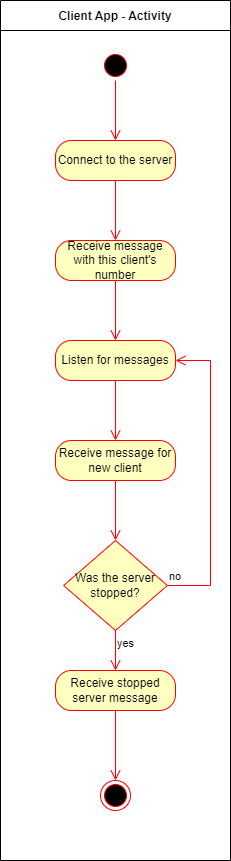

The diagram above was exported from draw.io. Its source (the exported page's mxGraphModel, read from the mxfile embedded in the PNG):
<mxGraphModel dx="1036" dy="614" grid="1" gridSize="10" guides="1" tooltips="1" connect="1" arrows="1" fold="1" page="1" pageScale="1" pageWidth="850" pageHeight="1100" background="#ffffff" math="0" shadow="0">
  <root>
    <mxCell id="0" />
    <mxCell id="1" parent="0" />
    <mxCell id="W3AfpxUtTlE6VXzbGwln-20" value="" style="ellipse;html=1;shape=startState;fillColor=#000000;strokeColor=#ff0000;" parent="1" vertex="1">
      <mxGeometry x="390" y="140" width="30" height="30" as="geometry" />
    </mxCell>
    <mxCell id="W3AfpxUtTlE6VXzbGwln-21" value="" style="edgeStyle=orthogonalEdgeStyle;html=1;verticalAlign=bottom;endArrow=open;endSize=8;strokeColor=#ff0000;rounded=0;" parent="1" source="W3AfpxUtTlE6VXzbGwln-20" edge="1">
      <mxGeometry relative="1" as="geometry">
        <mxPoint x="405" y="230" as="targetPoint" />
      </mxGeometry>
    </mxCell>
    <mxCell id="W3AfpxUtTlE6VXzbGwln-22" value="Connect to the server" style="rounded=1;whiteSpace=wrap;html=1;arcSize=40;fontColor=#000000;fillColor=#ffffc0;strokeColor=#ff0000;" parent="1" vertex="1">
      <mxGeometry x="345" y="230" width="120" height="40" as="geometry" />
    </mxCell>
    <mxCell id="W3AfpxUtTlE6VXzbGwln-23" value="" style="edgeStyle=orthogonalEdgeStyle;html=1;verticalAlign=bottom;endArrow=open;endSize=8;strokeColor=#ff0000;rounded=0;" parent="1" source="W3AfpxUtTlE6VXzbGwln-22" edge="1">
      <mxGeometry relative="1" as="geometry">
        <mxPoint x="405" y="330" as="targetPoint" />
      </mxGeometry>
    </mxCell>
    <mxCell id="W3AfpxUtTlE6VXzbGwln-24" value="Receive message with this client's number" style="rounded=1;whiteSpace=wrap;html=1;arcSize=40;fontColor=#000000;fillColor=#ffffc0;strokeColor=#ff0000;" parent="1" vertex="1">
      <mxGeometry x="345" y="330" width="120" height="40" as="geometry" />
    </mxCell>
    <mxCell id="W3AfpxUtTlE6VXzbGwln-25" value="" style="edgeStyle=orthogonalEdgeStyle;html=1;verticalAlign=bottom;endArrow=open;endSize=8;strokeColor=#ff0000;rounded=0;" parent="1" source="W3AfpxUtTlE6VXzbGwln-24" edge="1">
      <mxGeometry relative="1" as="geometry">
        <mxPoint x="405" y="430" as="targetPoint" />
      </mxGeometry>
    </mxCell>
    <mxCell id="W3AfpxUtTlE6VXzbGwln-26" value="Listen for messages" style="rounded=1;whiteSpace=wrap;html=1;arcSize=40;fontColor=#000000;fillColor=#ffffc0;strokeColor=#ff0000;" parent="1" vertex="1">
      <mxGeometry x="345" y="430" width="120" height="40" as="geometry" />
    </mxCell>
    <mxCell id="W3AfpxUtTlE6VXzbGwln-27" value="" style="edgeStyle=orthogonalEdgeStyle;html=1;verticalAlign=bottom;endArrow=open;endSize=8;strokeColor=#ff0000;rounded=0;" parent="1" source="W3AfpxUtTlE6VXzbGwln-26" edge="1">
      <mxGeometry relative="1" as="geometry">
        <mxPoint x="405" y="530" as="targetPoint" />
      </mxGeometry>
    </mxCell>
    <mxCell id="W3AfpxUtTlE6VXzbGwln-40" value="Client App - Activity" style="swimlane;startSize=30;container=0;" parent="1" vertex="1">
      <mxGeometry x="290" y="90" width="230" height="860" as="geometry" />
    </mxCell>
    <mxCell id="DrR3-pgLfoPzQg071nxI-3" value="Was the server stopped?" style="rhombus;whiteSpace=wrap;html=1;fontColor=#000000;fillColor=#ffffc0;strokeColor=#ff0000;" parent="W3AfpxUtTlE6VXzbGwln-40" vertex="1">
      <mxGeometry x="63.13" y="540" width="103.75" height="90" as="geometry" />
    </mxCell>
    <mxCell id="FrU2gm-TVSpmUd6LFk_t-1" value="Receive stopped server message" style="rounded=1;whiteSpace=wrap;html=1;arcSize=40;fontColor=#000000;fillColor=#ffffc0;strokeColor=#ff0000;" parent="W3AfpxUtTlE6VXzbGwln-40" vertex="1">
      <mxGeometry x="55" y="670" width="120" height="40" as="geometry" />
    </mxCell>
    <mxCell id="FrU2gm-TVSpmUd6LFk_t-2" value="" style="edgeStyle=orthogonalEdgeStyle;html=1;verticalAlign=bottom;endArrow=open;endSize=8;strokeColor=#ff0000;rounded=0;entryX=0.5;entryY=0;entryDx=0;entryDy=0;" parent="W3AfpxUtTlE6VXzbGwln-40" source="FrU2gm-TVSpmUd6LFk_t-1" target="FrU2gm-TVSpmUd6LFk_t-3" edge="1">
      <mxGeometry relative="1" as="geometry">
        <mxPoint x="115" y="740" as="targetPoint" />
      </mxGeometry>
    </mxCell>
    <mxCell id="FrU2gm-TVSpmUd6LFk_t-3" value="" style="ellipse;html=1;shape=endState;fillColor=#000000;strokeColor=#ff0000;" parent="W3AfpxUtTlE6VXzbGwln-40" vertex="1">
      <mxGeometry x="100" y="780" width="30" height="30" as="geometry" />
    </mxCell>
    <mxCell id="DrR3-pgLfoPzQg071nxI-5" value="yes" style="edgeStyle=orthogonalEdgeStyle;html=1;align=left;verticalAlign=top;endArrow=open;endSize=8;strokeColor=#ff0000;rounded=0;entryX=0.5;entryY=0;entryDx=0;entryDy=0;" parent="W3AfpxUtTlE6VXzbGwln-40" source="DrR3-pgLfoPzQg071nxI-3" target="FrU2gm-TVSpmUd6LFk_t-1" edge="1">
      <mxGeometry x="-1" relative="1" as="geometry">
        <mxPoint x="115" y="640" as="targetPoint" />
      </mxGeometry>
    </mxCell>
    <mxCell id="DrR3-pgLfoPzQg071nxI-4" value="no" style="edgeStyle=orthogonalEdgeStyle;html=1;align=left;verticalAlign=bottom;endArrow=open;endSize=8;strokeColor=#ff0000;rounded=0;entryX=1;entryY=0.5;entryDx=0;entryDy=0;exitX=1;exitY=0.5;exitDx=0;exitDy=0;" parent="1" source="DrR3-pgLfoPzQg071nxI-3" target="W3AfpxUtTlE6VXzbGwln-26" edge="1">
      <mxGeometry x="-1" relative="1" as="geometry">
        <mxPoint x="540" y="655" as="targetPoint" />
        <Array as="points">
          <mxPoint x="500" y="675" />
          <mxPoint x="500" y="450" />
        </Array>
      </mxGeometry>
    </mxCell>
    <mxCell id="DrR3-pgLfoPzQg071nxI-1" value="Receive message for new client" style="rounded=1;whiteSpace=wrap;html=1;arcSize=40;fontColor=#000000;fillColor=#ffffc0;strokeColor=#ff0000;" parent="1" vertex="1">
      <mxGeometry x="345" y="530" width="120" height="40" as="geometry" />
    </mxCell>
    <mxCell id="DrR3-pgLfoPzQg071nxI-2" value="" style="edgeStyle=orthogonalEdgeStyle;html=1;verticalAlign=bottom;endArrow=open;endSize=8;strokeColor=#ff0000;rounded=0;" parent="1" source="DrR3-pgLfoPzQg071nxI-1" edge="1">
      <mxGeometry relative="1" as="geometry">
        <mxPoint x="405" y="630" as="targetPoint" />
      </mxGeometry>
    </mxCell>
  </root>
</mxGraphModel>